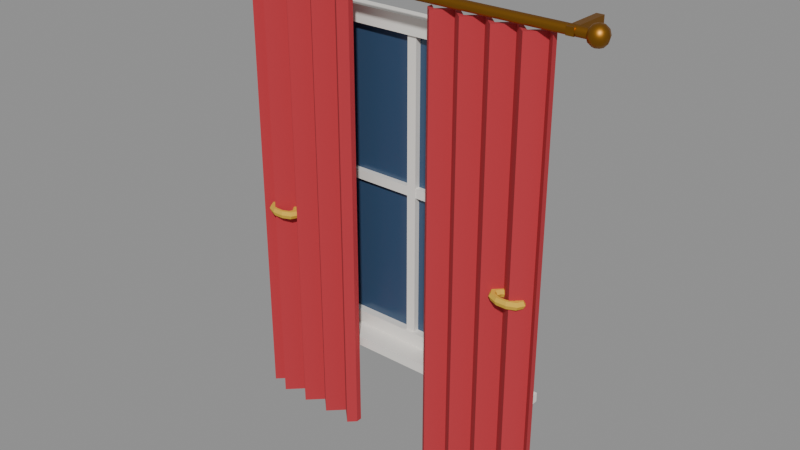 # Source: curtains.blend  (saved by Blender 5.2.44; exported with 4.5.12 LTS)
import bpy
from mathutils import Matrix  # noqa: F401  (used for matrix-valued properties, if any)

bpy.ops.wm.read_factory_settings(use_empty=True)
scene = bpy.context.scene
scene.name = 'Scene'

# ---- collections
col_curtains = bpy.data.collections.new('Curtains'); scene.collection.children.link(col_curtains)

# ---- materials (node trees are filled in below, after node groups)
mat_window = bpy.data.materials.new('Window')
mat_window.diffuse_color = (0.0382, 0.08022, 0.1559, 1.0)
mat_window.roughness = 0.2
mat_white_paint = bpy.data.materials.new('White paint')
mat_white_paint.diffuse_color = (0.8879, 0.8632, 0.807, 1.0)
mat_red_cloth = bpy.data.materials.new('Red cloth')
mat_red_cloth.diffuse_color = (0.4793, 0.0319, 0.04374, 1.0)
mat_red_cloth.roughness = 0.9
mat_yellow_cloth = bpy.data.materials.new('Yellow cloth')
mat_yellow_cloth.diffuse_color = (0.7454, 0.4621, 0.04231, 1.0)
mat_yellow_cloth.roughness = 0.9
mat_bronze = bpy.data.materials.new('Bronze')
mat_bronze.diffuse_color = (0.3916, 0.1746, 0.02519, 1.0)
mat_bronze.roughness = 0.45
mat_bronze.metallic = 1.0

# ---- material node trees
mat_window.use_nodes = True; mat_window.node_tree.nodes.clear()
_N = mat_window.node_tree.nodes; _L = mat_window.node_tree.links
n0 = _N.new('ShaderNodeBsdfPrincipled'); n0.name = 'Principled BSDF'; n0.location = (-200, 100)
n0.inputs[0].default_value = (0.0382, 0.08022, 0.1559, 1.0)
n0.inputs[2].default_value = 0.2
n0.inputs[10].default_value = 0.005
n1 = _N.new('ShaderNodeOutputMaterial'); n1.name = 'Material Output'; n1.location = (200, 100)
_L.new(n0.outputs[0], n1.inputs[0])
n1.is_active_output = True
mat_white_paint.use_nodes = True; mat_white_paint.node_tree.nodes.clear()
_N = mat_white_paint.node_tree.nodes; _L = mat_white_paint.node_tree.links
n0 = _N.new('ShaderNodeBsdfPrincipled'); n0.name = 'Principled BSDF'; n0.location = (-200, 100)
n0.inputs[0].default_value = (0.8879, 0.8632, 0.807, 1.0)
n0.inputs[2].default_value = 0.4
n0.inputs[10].default_value = 0.005
n1 = _N.new('ShaderNodeOutputMaterial'); n1.name = 'Material Output'; n1.location = (200, 100)
_L.new(n0.outputs[0], n1.inputs[0])
n1.is_active_output = True
mat_red_cloth.use_nodes = True; mat_red_cloth.node_tree.nodes.clear()
_N = mat_red_cloth.node_tree.nodes; _L = mat_red_cloth.node_tree.links
n0 = _N.new('ShaderNodeBsdfPrincipled'); n0.name = 'Principled BSDF'; n0.location = (-200, 100)
n0.inputs[0].default_value = (0.4793, 0.0319, 0.04374, 1.0)
n0.inputs[2].default_value = 0.9
n0.inputs[10].default_value = 0.005
n1 = _N.new('ShaderNodeOutputMaterial'); n1.name = 'Material Output'; n1.location = (200, 100)
_L.new(n0.outputs[0], n1.inputs[0])
n1.is_active_output = True
mat_yellow_cloth.use_nodes = True; mat_yellow_cloth.node_tree.nodes.clear()
_N = mat_yellow_cloth.node_tree.nodes; _L = mat_yellow_cloth.node_tree.links
n0 = _N.new('ShaderNodeBsdfPrincipled'); n0.name = 'Principled BSDF'; n0.location = (-200, 100)
n0.inputs[0].default_value = (0.7454, 0.4621, 0.04231, 1.0)
n0.inputs[2].default_value = 0.9
n0.inputs[10].default_value = 0.005
n1 = _N.new('ShaderNodeOutputMaterial'); n1.name = 'Material Output'; n1.location = (200, 100)
_L.new(n0.outputs[0], n1.inputs[0])
n1.is_active_output = True
mat_bronze.use_nodes = True; mat_bronze.node_tree.nodes.clear()
_N = mat_bronze.node_tree.nodes; _L = mat_bronze.node_tree.links
n0 = _N.new('ShaderNodeBsdfPrincipled'); n0.name = 'Principled BSDF'; n0.location = (-200, 100)
n0.inputs[0].default_value = (0.3916, 0.1746, 0.02519, 1.0)
n0.inputs[1].default_value = 1.0
n0.inputs[2].default_value = 0.45
n0.inputs[10].default_value = 0.005
n1 = _N.new('ShaderNodeOutputMaterial'); n1.name = 'Material Output'; n1.location = (200, 100)
_L.new(n0.outputs[0], n1.inputs[0])
n1.is_active_output = True

# ---- meshes
me_window_pane = bpy.data.meshes.new('Window pane')
me_window_pane.from_pydata([(-0.5, 0.065, 0.44), (0.5, 0.065, 0.44), (0.5, 0.085, 0.44), (-0.5, 0.085, 0.44), (-0.5, 0.065, 1.76), (0.5, 0.065, 1.76), (0.5, 0.085, 1.76), (-0.5, 0.085, 1.76)], [], [(0, 3, 2, 1), (4, 5, 6, 7), (0, 1, 5, 4), (1, 2, 6, 5), (2, 3, 7, 6), (3, 0, 4, 7)])
me_window_pane.materials.append(mat_window)
me_window_pane.update()
me_window_frame = bpy.data.meshes.new('Window frame')
me_window_frame.from_pydata([(-0.55, 0.03, 0.4), (0.55, 0.03, 0.4), (0.55, 0.03, 1.8), (-0.55, 0.03, 1.8), (-0.48, 0.03, 0.47), (0.48, 0.03, 0.47), (0.48, 0.03, 1.73), (-0.48, 0.03, 1.73), (-0.55, 0.09, 0.4), (0.55, 0.09, 0.4), (0.55, 0.09, 1.8), (-0.55, 0.09, 1.8), (-0.48, 0.09, 0.47), (0.48, 0.09, 0.47), (0.48, 0.09, 1.73), (-0.48, 0.09, 1.73), (-0.02, 0.04, 0.45), (0.02, 0.04, 0.45), (0.02, 0.08, 0.45), (-0.02, 0.08, 0.45), (-0.02, 0.04, 1.75), (0.02, 0.04, 1.75), (0.02, 0.08, 1.75), (-0.02, 0.08, 1.75), (-0.49, 0.042, 1.08), (0.49, 0.042, 1.08), (0.49, 0.078, 1.08), (-0.49, 0.078, 1.08), (-0.49, 0.042, 1.12), (0.49, 0.042, 1.12), (0.49, 0.078, 1.12), (-0.49, 0.078, 1.12), (-0.6, -0.06, 0.37), (0.6, -0.06, 0.37), (0.6, 0.08, 0.37), (-0.6, 0.08, 0.37), (-0.6, -0.06, 0.41), (0.6, -0.06, 0.41), (0.6, 0.08, 0.41), (-0.6, 0.08, 0.41)], [], [(0, 1, 5, 4), (9, 8, 12, 13), (1, 0, 8, 9), (4, 5, 13, 12), (1, 2, 6, 5), (10, 9, 13, 14), (2, 1, 9, 10), (5, 6, 14, 13), (2, 3, 7, 6), (11, 10, 14, 15), (3, 2, 10, 11), (6, 7, 15, 14), (3, 0, 4, 7), (8, 11, 15, 12), (0, 3, 11, 8), (7, 4, 12, 15), (16, 19, 18, 17), (20, 21, 22, 23), (16, 17, 21, 20), (17, 18, 22, 21), (18, 19, 23, 22), (19, 16, 20, 23), (24, 27, 26, 25), (28, 29, 30, 31), (24, 25, 29, 28), (25, 26, 30, 29), (26, 27, 31, 30), (27, 24, 28, 31), (32, 35, 34, 33), (36, 37, 38, 39), (32, 33, 37, 36), (33, 34, 38, 37), (34, 35, 39, 38), (35, 32, 36, 39)])
me_window_frame.materials.append(mat_white_paint)
me_window_frame.update()
me_curtain = bpy.data.meshes.new('Curtain')
me_curtain.from_pydata([(0.1804, -0.1, 0.0), (0.2116, -0.13, 0.0), (0.2428, -0.1, 0.0), (0.2741, -0.07, 0.0), (0.3053, -0.1, 0.0), (0.3365, -0.13, 0.0), (0.3677, -0.1, 0.0), (0.399, -0.07, 0.0), (0.4302, -0.1, 0.0), (0.4614, -0.13, 0.0), (0.4926, -0.1, 0.0), (0.5239, -0.07, 0.0), (0.5551, -0.1, 0.0), (0.5863, -0.13, 0.0), (0.6175, -0.1, 0.0), (0.6488, -0.07, 0.0), (0.68, -0.1, 0.0), (0.68, -0.075, 0.0), (0.6488, -0.045, 0.0), (0.6175, -0.075, 0.0), (0.5863, -0.105, 0.0), (0.5551, -0.075, 0.0), (0.5239, -0.045, 0.0), (0.4926, -0.075, 0.0), (0.4614, -0.105, 0.0), (0.4302, -0.075, 0.0), (0.399, -0.045, 0.0), (0.3677, -0.075, 0.0), (0.3365, -0.105, 0.0), (0.3053, -0.075, 0.0), (0.2741, -0.045, 0.0), (0.2428, -0.075, 0.0), (0.2116, -0.105, 0.0), (0.1804, -0.075, 0.0), (0.1801, -0.1, 1.9), (0.2113, -0.13, 1.9), (0.2426, -0.1, 1.9), (0.2738, -0.07, 1.9), (0.3051, -0.1, 1.9), (0.3363, -0.13, 1.9), (0.3675, -0.1, 1.9), (0.3988, -0.07, 1.9), (0.43, -0.1, 1.9), (0.4613, -0.13, 1.9), (0.4925, -0.1, 1.9), (0.5238, -0.07, 1.9), (0.555, -0.1, 1.9), (0.5863, -0.13, 1.9), (0.6175, -0.1, 1.9), (0.6488, -0.07, 1.9), (0.68, -0.1, 1.9), (0.68, -0.075, 1.9), (0.6488, -0.045, 1.9), (0.6175, -0.075, 1.9), (0.5863, -0.105, 1.9), (0.555, -0.075, 1.9), (0.5238, -0.045, 1.9), (0.4925, -0.075, 1.9), (0.4613, -0.105, 1.9), (0.43, -0.075, 1.9), (0.3988, -0.045, 1.9), (0.3675, -0.075, 1.9), (0.3363, -0.105, 1.9), (0.3051, -0.075, 1.9), (0.2738, -0.045, 1.9), (0.2426, -0.075, 1.9), (0.2113, -0.105, 1.9), (0.1801, -0.075, 1.9)], [], [(0, 1, 35, 34), (1, 2, 36, 35), (2, 3, 37, 36), (3, 4, 38, 37), (4, 5, 39, 38), (5, 6, 40, 39), (6, 7, 41, 40), (7, 8, 42, 41), (8, 9, 43, 42), (9, 10, 44, 43), (10, 11, 45, 44), (11, 12, 46, 45), (12, 13, 47, 46), (13, 14, 48, 47), (14, 15, 49, 48), (15, 16, 50, 49), (16, 17, 51, 50), (17, 18, 52, 51), (18, 19, 53, 52), (19, 20, 54, 53), (20, 21, 55, 54), (21, 22, 56, 55), (22, 23, 57, 56), (23, 24, 58, 57), (24, 25, 59, 58), (25, 26, 60, 59), (26, 27, 61, 60), (27, 28, 62, 61), (28, 29, 63, 62), (29, 30, 64, 63), (30, 31, 65, 64), (31, 32, 66, 65), (32, 33, 67, 66), (33, 0, 34, 67), (33, 32, 31, 30, 29, 28, 27, 26, 25, 24, 23, 22, 21, 20, 19, 18, 17, 16, 15, 14, 13, 12, 11, 10, 9, 8, 7, 6, 5, 4, 3, 2, 1, 0), (34, 35, 36, 37, 38, 39, 40, 41, 42, 43, 44, 45, 46, 47, 48, 49, 50, 51, 52, 53, 54, 55, 56, 57, 58, 59, 60, 61, 62, 63, 64, 65, 66, 67)])
me_curtain.materials.append(mat_red_cloth)
me_curtain.update()
me_curtain_tie = bpy.data.meshes.new('Curtain tie')
me_curtain_tie.from_pydata([(0.638, -0.1, 0.9), (0.629, -0.1, 0.9156), (0.611, -0.1, 0.9156), (0.602, -0.1, 0.9), (0.611, -0.1, 0.8844), (0.629, -0.1, 0.8844), (0.6231, -0.07249, 0.9), (0.6158, -0.07567, 0.9156), (0.6013, -0.08201, 0.9156), (0.594, -0.08519, 0.9), (0.6013, -0.08201, 0.8844), (0.6158, -0.07567, 0.8844), (0.5841, -0.05549, 0.9), (0.5813, -0.06063, 0.9156), (0.5758, -0.0709, 0.9156), (0.573, -0.07603, 0.9), (0.5758, -0.0709, 0.8844), (0.5813, -0.06063, 0.8844), (0.5359, -0.05549, 0.9), (0.5387, -0.06063, 0.9156), (0.5442, -0.0709, 0.9156), (0.547, -0.07603, 0.9), (0.5442, -0.0709, 0.8844), (0.5387, -0.06063, 0.8844), (0.4969, -0.07249, 0.9), (0.5042, -0.07567, 0.9156), (0.5187, -0.08201, 0.9156), (0.526, -0.08519, 0.9), (0.5187, -0.08201, 0.8844), (0.5042, -0.07567, 0.8844), (0.482, -0.1, 0.9), (0.491, -0.1, 0.9156), (0.509, -0.1, 0.9156), (0.518, -0.1, 0.9), (0.509, -0.1, 0.8844), (0.491, -0.1, 0.8844), (0.4969, -0.1275, 0.9), (0.5042, -0.1243, 0.9156), (0.5187, -0.118, 0.9156), (0.526, -0.1148, 0.9), (0.5187, -0.118, 0.8844), (0.5042, -0.1243, 0.8844), (0.5359, -0.1445, 0.9), (0.5387, -0.1394, 0.9156), (0.5442, -0.1291, 0.9156), (0.547, -0.124, 0.9), (0.5442, -0.1291, 0.8844), (0.5387, -0.1394, 0.8844), (0.5841, -0.1445, 0.9), (0.5813, -0.1394, 0.9156), (0.5758, -0.1291, 0.9156), (0.573, -0.124, 0.9), (0.5758, -0.1291, 0.8844), (0.5813, -0.1394, 0.8844), (0.6231, -0.1275, 0.9), (0.6158, -0.1243, 0.9156), (0.6013, -0.118, 0.9156), (0.594, -0.1148, 0.9), (0.6013, -0.118, 0.8844), (0.6158, -0.1243, 0.8844)], [], [(0, 6, 7, 1), (1, 7, 8, 2), (2, 8, 9, 3), (3, 9, 10, 4), (4, 10, 11, 5), (5, 11, 6, 0), (6, 12, 13, 7), (7, 13, 14, 8), (8, 14, 15, 9), (9, 15, 16, 10), (10, 16, 17, 11), (11, 17, 12, 6), (12, 18, 19, 13), (13, 19, 20, 14), (14, 20, 21, 15), (15, 21, 22, 16), (16, 22, 23, 17), (17, 23, 18, 12), (18, 24, 25, 19), (19, 25, 26, 20), (20, 26, 27, 21), (21, 27, 28, 22), (22, 28, 29, 23), (23, 29, 24, 18), (24, 30, 31, 25), (25, 31, 32, 26), (26, 32, 33, 27), (27, 33, 34, 28), (28, 34, 35, 29), (29, 35, 30, 24), (30, 36, 37, 31), (31, 37, 38, 32), (32, 38, 39, 33), (33, 39, 40, 34), (34, 40, 41, 35), (35, 41, 36, 30), (36, 42, 43, 37), (37, 43, 44, 38), (38, 44, 45, 39), (39, 45, 46, 40), (40, 46, 47, 41), (41, 47, 42, 36), (42, 48, 49, 43), (43, 49, 50, 44), (44, 50, 51, 45), (45, 51, 52, 46), (46, 52, 53, 47), (47, 53, 48, 42), (48, 54, 55, 49), (49, 55, 56, 50), (50, 56, 57, 51), (51, 57, 58, 52), (52, 58, 59, 53), (53, 59, 54, 48), (54, 0, 1, 55), (55, 1, 2, 56), (56, 2, 3, 57), (57, 3, 4, 58), (58, 4, 5, 59), (59, 5, 0, 54)])
me_curtain_tie.materials.append(mat_yellow_cloth)
me_curtain_tie.update()
me_curtain_rod = bpy.data.meshes.new('Curtain rod')
me_curtain_rod.from_pydata([(-0.82, -0.12, 1.93), (-0.82, -0.1141, 1.916), (-0.82, -0.1, 1.91), (-0.82, -0.08586, 1.916), (-0.82, -0.08, 1.93), (-0.82, -0.08586, 1.944), (-0.82, -0.1, 1.95), (-0.82, -0.1141, 1.944), (0.82, -0.12, 1.93), (0.82, -0.1141, 1.916), (0.82, -0.1, 1.91), (0.82, -0.08586, 1.916), (0.82, -0.08, 1.93), (0.82, -0.08586, 1.944), (0.82, -0.1, 1.95), (0.82, -0.1141, 1.944), (-0.84, -0.1, 1.89), (-0.82, -0.1, 1.895), (-0.8259, -0.08586, 1.895), (-0.84, -0.08, 1.895), (-0.8541, -0.08586, 1.895), (-0.86, -0.1, 1.895), (-0.8541, -0.1141, 1.895), (-0.84, -0.12, 1.895), (-0.8259, -0.1141, 1.895), (-0.8054, -0.1, 1.91), (-0.8155, -0.07551, 1.91), (-0.84, -0.06536, 1.91), (-0.8645, -0.07551, 1.91), (-0.8746, -0.1, 1.91), (-0.8645, -0.1245, 1.91), (-0.84, -0.1346, 1.91), (-0.8155, -0.1245, 1.91), (-0.8, -0.1, 1.93), (-0.8117, -0.07172, 1.93), (-0.84, -0.06, 1.93), (-0.8683, -0.07172, 1.93), (-0.88, -0.1, 1.93), (-0.8683, -0.1283, 1.93), (-0.84, -0.14, 1.93), (-0.8117, -0.1283, 1.93), (-0.8054, -0.1, 1.95), (-0.8155, -0.07551, 1.95), (-0.84, -0.06536, 1.95), (-0.8645, -0.07551, 1.95), (-0.8746, -0.1, 1.95), (-0.8645, -0.1245, 1.95), (-0.84, -0.1346, 1.95), (-0.8155, -0.1245, 1.95), (-0.82, -0.1, 1.965), (-0.8259, -0.08586, 1.965), (-0.84, -0.08, 1.965), (-0.8541, -0.08586, 1.965), (-0.86, -0.1, 1.965), (-0.8541, -0.1141, 1.965), (-0.84, -0.12, 1.965), (-0.8259, -0.1141, 1.965), (-0.84, -0.1, 1.97), (0.84, -0.1, 1.89), (0.86, -0.1, 1.895), (0.8541, -0.08586, 1.895), (0.84, -0.08, 1.895), (0.8259, -0.08586, 1.895), (0.82, -0.1, 1.895), (0.8259, -0.1141, 1.895), (0.84, -0.12, 1.895), (0.8541, -0.1141, 1.895), (0.8746, -0.1, 1.91), (0.8645, -0.07551, 1.91), (0.84, -0.06536, 1.91), (0.8155, -0.07551, 1.91), (0.8054, -0.1, 1.91), (0.8155, -0.1245, 1.91), (0.84, -0.1346, 1.91), (0.8645, -0.1245, 1.91), (0.88, -0.1, 1.93), (0.8683, -0.07172, 1.93), (0.84, -0.06, 1.93), (0.8117, -0.07172, 1.93), (0.8, -0.1, 1.93), (0.8117, -0.1283, 1.93), (0.84, -0.14, 1.93), (0.8683, -0.1283, 1.93), (0.8746, -0.1, 1.95), (0.8645, -0.07551, 1.95), (0.84, -0.06536, 1.95), (0.8155, -0.07551, 1.95), (0.8054, -0.1, 1.95), (0.8155, -0.1245, 1.95), (0.84, -0.1346, 1.95), (0.8645, -0.1245, 1.95), (0.86, -0.1, 1.965), (0.8541, -0.08586, 1.965), (0.84, -0.08, 1.965), (0.8259, -0.08586, 1.965), (0.82, -0.1, 1.965), (0.8259, -0.1141, 1.965), (0.84, -0.12, 1.965), (0.8541, -0.1141, 1.965), (0.84, -0.1, 1.97)], [], [(0, 1, 9, 8), (1, 2, 10, 9), (2, 3, 11, 10), (3, 4, 12, 11), (4, 5, 13, 12), (5, 6, 14, 13), (6, 7, 15, 14), (7, 0, 8, 15), (7, 6, 5, 4, 3, 2, 1, 0), (8, 9, 10, 11, 12, 13, 14, 15), (16, 18, 17), (16, 19, 18), (16, 20, 19), (16, 21, 20), (16, 22, 21), (16, 23, 22), (16, 24, 23), (16, 17, 24), (17, 18, 26, 25), (18, 19, 27, 26), (19, 20, 28, 27), (20, 21, 29, 28), (21, 22, 30, 29), (22, 23, 31, 30), (23, 24, 32, 31), (24, 17, 25, 32), (25, 26, 34, 33), (26, 27, 35, 34), (27, 28, 36, 35), (28, 29, 37, 36), (29, 30, 38, 37), (30, 31, 39, 38), (31, 32, 40, 39), (32, 25, 33, 40), (33, 34, 42, 41), (34, 35, 43, 42), (35, 36, 44, 43), (36, 37, 45, 44), (37, 38, 46, 45), (38, 39, 47, 46), (39, 40, 48, 47), (40, 33, 41, 48), (41, 42, 50, 49), (42, 43, 51, 50), (43, 44, 52, 51), (44, 45, 53, 52), (45, 46, 54, 53), (46, 47, 55, 54), (47, 48, 56, 55), (48, 41, 49, 56), (49, 50, 57), (50, 51, 57), (51, 52, 57), (52, 53, 57), (53, 54, 57), (54, 55, 57), (55, 56, 57), (56, 49, 57), (58, 60, 59), (58, 61, 60), (58, 62, 61), (58, 63, 62), (58, 64, 63), (58, 65, 64), (58, 66, 65), (58, 59, 66), (59, 60, 68, 67), (60, 61, 69, 68), (61, 62, 70, 69), (62, 63, 71, 70), (63, 64, 72, 71), (64, 65, 73, 72), (65, 66, 74, 73), (66, 59, 67, 74), (67, 68, 76, 75), (68, 69, 77, 76), (69, 70, 78, 77), (70, 71, 79, 78), (71, 72, 80, 79), (72, 73, 81, 80), (73, 74, 82, 81), (74, 67, 75, 82), (75, 76, 84, 83), (76, 77, 85, 84), (77, 78, 86, 85), (78, 79, 87, 86), (79, 80, 88, 87), (80, 81, 89, 88), (81, 82, 90, 89), (82, 75, 83, 90), (83, 84, 92, 91), (84, 85, 93, 92), (85, 86, 94, 93), (86, 87, 95, 94), (87, 88, 96, 95), (88, 89, 97, 96), (89, 90, 98, 97), (90, 83, 91, 98), (91, 92, 99), (92, 93, 99), (93, 94, 99), (94, 95, 99), (95, 96, 99), (96, 97, 99), (97, 98, 99), (98, 91, 99)])
me_curtain_rod.polygons.foreach_set('use_smooth', [True] * 106)
_k = set([(0, 1), (0, 7), (1, 2), (2, 3), (3, 4), (4, 5), (5, 6), (6, 7), (8, 9), (8, 15), (9, 10), (10, 11), (11, 12), (12, 13), (13, 14), (14, 15)])
me_curtain_rod.attributes.new('sharp_edge', 'BOOLEAN', 'EDGE').data.foreach_set('value', [ (min(e.vertices), max(e.vertices)) in _k for e in me_curtain_rod.edges])
me_curtain_rod.materials.append(mat_bronze)
me_curtain_rod.update()
me_curtain_brackets = bpy.data.meshes.new('Curtain brackets')
me_curtain_brackets.from_pydata([(-0.765, -0.12, 1.915), (-0.735, -0.12, 1.915), (-0.735, 0.06, 1.915), (-0.765, 0.06, 1.915), (-0.765, -0.12, 1.945), (-0.735, -0.12, 1.945), (-0.735, 0.06, 1.945), (-0.765, 0.06, 1.945), (0.735, -0.12, 1.915), (0.765, -0.12, 1.915), (0.765, 0.06, 1.915), (0.735, 0.06, 1.915), (0.735, -0.12, 1.945), (0.765, -0.12, 1.945), (0.765, 0.06, 1.945), (0.735, 0.06, 1.945)], [], [(0, 3, 2, 1), (4, 5, 6, 7), (0, 1, 5, 4), (1, 2, 6, 5), (2, 3, 7, 6), (3, 0, 4, 7), (8, 11, 10, 9), (12, 13, 14, 15), (8, 9, 13, 12), (9, 10, 14, 13), (10, 11, 15, 14), (11, 8, 12, 15)])
me_curtain_brackets.materials.append(mat_bronze)
me_curtain_brackets.update()

# ---- objects
ob_window_pane = bpy.data.objects.new('Window pane', me_window_pane)
ob_window_frame = bpy.data.objects.new('Window frame', me_window_frame)
ob_curtain = bpy.data.objects.new('Curtain', me_curtain)
ob_curtain_tie = bpy.data.objects.new('Curtain tie', me_curtain_tie)
ob_curtain_rod = bpy.data.objects.new('Curtain rod', me_curtain_rod)
ob_curtain_brackets = bpy.data.objects.new('Curtain brackets', me_curtain_brackets)

# ---- transforms, parenting, visibility, modifiers, constraints
ob_window_pane.location = (0.0, 0.0, 0.0)
ob_window_frame.location = (0.0, 0.0, 0.0)
ob_curtain.location = (0.0, 0.0, 0.0)
_m = ob_curtain.modifiers.new('Mirror', 'MIRROR')
_m.use_mirror_merge = False
ob_curtain_tie.location = (0.0, 0.0, 0.0)
_m = ob_curtain_tie.modifiers.new('Mirror', 'MIRROR')
_m.use_mirror_merge = False
ob_curtain_rod.location = (0.0, 0.0, 0.0)
ob_curtain_brackets.location = (0.0, 0.0, 0.0)

# ---- collection membership
col_curtains.objects.link(ob_window_pane)
col_curtains.objects.link(ob_window_frame)
col_curtains.objects.link(ob_curtain)
col_curtains.objects.link(ob_curtain_tie)
col_curtains.objects.link(ob_curtain_rod)
col_curtains.objects.link(ob_curtain_brackets)

# ---- scene / render settings (as saved in the file)
scene.frame_start = 1; scene.frame_end = 24; scene.frame_set(1)
scene.render.engine = 'BLENDER_EEVEE_NEXT'
scene.render.bake_bias = 0.0
scene.render.bake_samples = 0
scene.render.compositor_device = 'GPU'
scene.eevee.use_volume_custom_range = False
scene.eevee.fast_gi_thickness_near = 0.1
scene.eevee.fast_gi_thickness_far = 0.0
scene.eevee.ray_tracing_options.screen_trace_thickness = 0.1
bpy.context.view_layer.update()

# ---- added for rendering (the .blend has no active camera and no usable light): camera, sun + grey world if the file has none
cam_auto = bpy.data.cameras.new('AutoCamera')
cam_auto.lens = 50.0
cam_auto.sensor_width = 36.0
cam_auto.clip_end = 1000.0
ob_auto_camera = bpy.data.objects.new('AutoCamera', cam_auto)
scene.collection.objects.link(ob_auto_camera)
ob_auto_camera.location = (2.45376, -2.97177, 2.94801)
ob_auto_camera.rotation_euler = (1.09748, -7.21219e-08, 0.694738)
scene.camera = ob_auto_camera
light_auto_sun = bpy.data.lights.new('AutoSun', 'SUN')
light_auto_sun.energy = 3.0
light_auto_sun.angle = 0.0523599
ob_auto_sun = bpy.data.objects.new('AutoSun', light_auto_sun)
scene.collection.objects.link(ob_auto_sun)
ob_auto_sun.rotation_euler = (0.872665, 0.174533, 0.523599)
if scene.world is None:
    world_auto = bpy.data.worlds.new('AutoWorld')
    world_auto.color = (0.3, 0.3, 0.3)
    scene.world = world_auto
bpy.context.view_layer.update()
